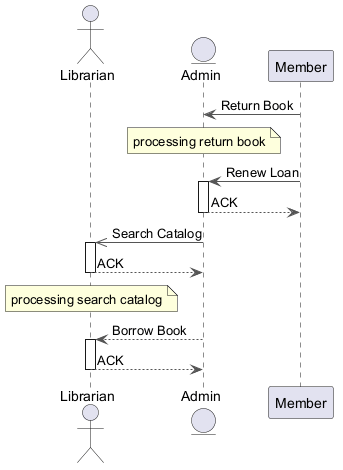

The diagram above was rendered by PlantUML. Its source (embedded in the PNG):
@startuml
skinparam backgroundColor #FFFFFF
skinparam classBackgroundColor #F1F8E9
skinparam classBorderColor #33691E
skinparam ArrowColor #555555
actor "Librarian" as L
entity "Admin" as A
participant "Member" as M
M -> A : Return Book
note over A : processing return book
M -> A : Renew Loan
activate A
A --> M : ACK
deactivate A
A ->> L : Search Catalog
activate L
L --> A : ACK
deactivate L
note over L : processing search catalog
A --> L : Borrow Book
activate L
L --> A : ACK
deactivate L
@enduml